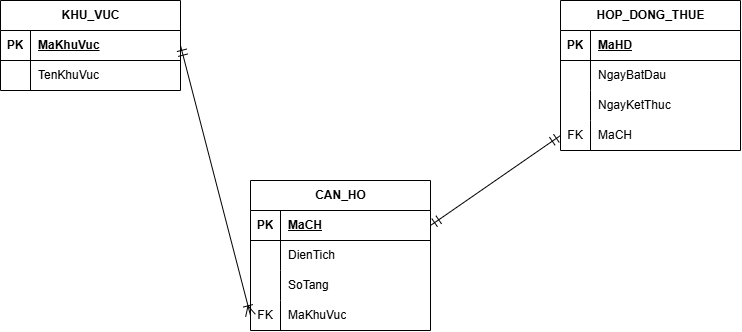

The diagram above was exported from draw.io. Its source (the exported page's mxGraphModel, read from the mxfile embedded in the PNG):
<mxGraphModel dx="1030" dy="614" grid="1" gridSize="10" guides="1" tooltips="1" connect="1" arrows="1" fold="1" page="1" pageScale="1" pageWidth="827" pageHeight="1169" math="0" shadow="0">
  <root>
    <mxCell id="0" />
    <mxCell id="1" parent="0" />
    <mxCell id="VqZoXCz4diHrTmL3jLYT-1" parent="1" style="shape=table;startSize=30;container=1;collapsible=1;childLayout=tableLayout;fixedRows=1;rowLines=0;fontStyle=1;align=center;resizeLast=1;html=1;" value="CAN_HO" vertex="1">
      <mxGeometry height="150" width="180" x="390" y="250" as="geometry" />
    </mxCell>
    <mxCell id="VqZoXCz4diHrTmL3jLYT-2" parent="VqZoXCz4diHrTmL3jLYT-1" style="shape=tableRow;horizontal=0;startSize=0;swimlaneHead=0;swimlaneBody=0;fillColor=none;collapsible=0;dropTarget=0;points=[[0,0.5],[1,0.5]];portConstraint=eastwest;top=0;left=0;right=0;bottom=1;" value="" vertex="1">
      <mxGeometry height="30" width="180" y="30" as="geometry" />
    </mxCell>
    <mxCell id="VqZoXCz4diHrTmL3jLYT-3" parent="VqZoXCz4diHrTmL3jLYT-2" style="shape=partialRectangle;connectable=0;fillColor=none;top=0;left=0;bottom=0;right=0;fontStyle=1;overflow=hidden;whiteSpace=wrap;html=1;" value="PK" vertex="1">
      <mxGeometry height="30" width="30" as="geometry">
        <mxRectangle height="30" width="30" as="alternateBounds" />
      </mxGeometry>
    </mxCell>
    <mxCell id="VqZoXCz4diHrTmL3jLYT-4" parent="VqZoXCz4diHrTmL3jLYT-2" style="shape=partialRectangle;connectable=0;fillColor=none;top=0;left=0;bottom=0;right=0;align=left;spacingLeft=6;fontStyle=5;overflow=hidden;whiteSpace=wrap;html=1;" value="MaCH" vertex="1">
      <mxGeometry height="30" width="150" x="30" as="geometry">
        <mxRectangle height="30" width="150" as="alternateBounds" />
      </mxGeometry>
    </mxCell>
    <mxCell id="VqZoXCz4diHrTmL3jLYT-5" parent="VqZoXCz4diHrTmL3jLYT-1" style="shape=tableRow;horizontal=0;startSize=0;swimlaneHead=0;swimlaneBody=0;fillColor=none;collapsible=0;dropTarget=0;points=[[0,0.5],[1,0.5]];portConstraint=eastwest;top=0;left=0;right=0;bottom=0;" value="" vertex="1">
      <mxGeometry height="30" width="180" y="60" as="geometry" />
    </mxCell>
    <mxCell id="VqZoXCz4diHrTmL3jLYT-6" parent="VqZoXCz4diHrTmL3jLYT-5" style="shape=partialRectangle;connectable=0;fillColor=none;top=0;left=0;bottom=0;right=0;editable=1;overflow=hidden;whiteSpace=wrap;html=1;" value="" vertex="1">
      <mxGeometry height="30" width="30" as="geometry">
        <mxRectangle height="30" width="30" as="alternateBounds" />
      </mxGeometry>
    </mxCell>
    <mxCell id="VqZoXCz4diHrTmL3jLYT-7" parent="VqZoXCz4diHrTmL3jLYT-5" style="shape=partialRectangle;connectable=0;fillColor=none;top=0;left=0;bottom=0;right=0;align=left;spacingLeft=6;overflow=hidden;whiteSpace=wrap;html=1;" value="DienTich" vertex="1">
      <mxGeometry height="30" width="150" x="30" as="geometry">
        <mxRectangle height="30" width="150" as="alternateBounds" />
      </mxGeometry>
    </mxCell>
    <mxCell id="VqZoXCz4diHrTmL3jLYT-8" parent="VqZoXCz4diHrTmL3jLYT-1" style="shape=tableRow;horizontal=0;startSize=0;swimlaneHead=0;swimlaneBody=0;fillColor=none;collapsible=0;dropTarget=0;points=[[0,0.5],[1,0.5]];portConstraint=eastwest;top=0;left=0;right=0;bottom=0;" value="" vertex="1">
      <mxGeometry height="30" width="180" y="90" as="geometry" />
    </mxCell>
    <mxCell id="VqZoXCz4diHrTmL3jLYT-9" parent="VqZoXCz4diHrTmL3jLYT-8" style="shape=partialRectangle;connectable=0;fillColor=none;top=0;left=0;bottom=0;right=0;editable=1;overflow=hidden;whiteSpace=wrap;html=1;" value="" vertex="1">
      <mxGeometry height="30" width="30" as="geometry">
        <mxRectangle height="30" width="30" as="alternateBounds" />
      </mxGeometry>
    </mxCell>
    <mxCell id="VqZoXCz4diHrTmL3jLYT-10" parent="VqZoXCz4diHrTmL3jLYT-8" style="shape=partialRectangle;connectable=0;fillColor=none;top=0;left=0;bottom=0;right=0;align=left;spacingLeft=6;overflow=hidden;whiteSpace=wrap;html=1;" value="SoTang" vertex="1">
      <mxGeometry height="30" width="150" x="30" as="geometry">
        <mxRectangle height="30" width="150" as="alternateBounds" />
      </mxGeometry>
    </mxCell>
    <mxCell id="VqZoXCz4diHrTmL3jLYT-11" parent="VqZoXCz4diHrTmL3jLYT-1" style="shape=tableRow;horizontal=0;startSize=0;swimlaneHead=0;swimlaneBody=0;fillColor=none;collapsible=0;dropTarget=0;points=[[0,0.5],[1,0.5]];portConstraint=eastwest;top=0;left=0;right=0;bottom=0;" value="" vertex="1">
      <mxGeometry height="30" width="180" y="120" as="geometry" />
    </mxCell>
    <mxCell id="VqZoXCz4diHrTmL3jLYT-12" parent="VqZoXCz4diHrTmL3jLYT-11" style="shape=partialRectangle;connectable=0;fillColor=none;top=0;left=0;bottom=0;right=0;editable=1;overflow=hidden;whiteSpace=wrap;html=1;" value="FK" vertex="1">
      <mxGeometry height="30" width="30" as="geometry">
        <mxRectangle height="30" width="30" as="alternateBounds" />
      </mxGeometry>
    </mxCell>
    <mxCell id="VqZoXCz4diHrTmL3jLYT-13" parent="VqZoXCz4diHrTmL3jLYT-11" style="shape=partialRectangle;connectable=0;fillColor=none;top=0;left=0;bottom=0;right=0;align=left;spacingLeft=6;overflow=hidden;whiteSpace=wrap;html=1;" value="MaKhuVuc" vertex="1">
      <mxGeometry height="30" width="150" x="30" as="geometry">
        <mxRectangle height="30" width="150" as="alternateBounds" />
      </mxGeometry>
    </mxCell>
    <mxCell id="VqZoXCz4diHrTmL3jLYT-14" parent="1" style="shape=table;startSize=30;container=1;collapsible=1;childLayout=tableLayout;fixedRows=1;rowLines=0;fontStyle=1;align=center;resizeLast=1;html=1;" value="KHU_VUC" vertex="1">
      <mxGeometry height="90" width="180" x="140" y="70" as="geometry" />
    </mxCell>
    <mxCell id="VqZoXCz4diHrTmL3jLYT-15" parent="VqZoXCz4diHrTmL3jLYT-14" style="shape=tableRow;horizontal=0;startSize=0;swimlaneHead=0;swimlaneBody=0;fillColor=none;collapsible=0;dropTarget=0;points=[[0,0.5],[1,0.5]];portConstraint=eastwest;top=0;left=0;right=0;bottom=1;" value="" vertex="1">
      <mxGeometry height="30" width="180" y="30" as="geometry" />
    </mxCell>
    <mxCell id="VqZoXCz4diHrTmL3jLYT-16" parent="VqZoXCz4diHrTmL3jLYT-15" style="shape=partialRectangle;connectable=0;fillColor=none;top=0;left=0;bottom=0;right=0;fontStyle=1;overflow=hidden;whiteSpace=wrap;html=1;" value="PK" vertex="1">
      <mxGeometry height="30" width="30" as="geometry">
        <mxRectangle height="30" width="30" as="alternateBounds" />
      </mxGeometry>
    </mxCell>
    <mxCell id="VqZoXCz4diHrTmL3jLYT-17" parent="VqZoXCz4diHrTmL3jLYT-15" style="shape=partialRectangle;connectable=0;fillColor=none;top=0;left=0;bottom=0;right=0;align=left;spacingLeft=6;fontStyle=5;overflow=hidden;whiteSpace=wrap;html=1;" value="MaKhuVuc" vertex="1">
      <mxGeometry height="30" width="150" x="30" as="geometry">
        <mxRectangle height="30" width="150" as="alternateBounds" />
      </mxGeometry>
    </mxCell>
    <mxCell id="VqZoXCz4diHrTmL3jLYT-18" parent="VqZoXCz4diHrTmL3jLYT-14" style="shape=tableRow;horizontal=0;startSize=0;swimlaneHead=0;swimlaneBody=0;fillColor=none;collapsible=0;dropTarget=0;points=[[0,0.5],[1,0.5]];portConstraint=eastwest;top=0;left=0;right=0;bottom=0;" value="" vertex="1">
      <mxGeometry height="30" width="180" y="60" as="geometry" />
    </mxCell>
    <mxCell id="VqZoXCz4diHrTmL3jLYT-19" parent="VqZoXCz4diHrTmL3jLYT-18" style="shape=partialRectangle;connectable=0;fillColor=none;top=0;left=0;bottom=0;right=0;editable=1;overflow=hidden;whiteSpace=wrap;html=1;" value="" vertex="1">
      <mxGeometry height="30" width="30" as="geometry">
        <mxRectangle height="30" width="30" as="alternateBounds" />
      </mxGeometry>
    </mxCell>
    <mxCell id="VqZoXCz4diHrTmL3jLYT-20" parent="VqZoXCz4diHrTmL3jLYT-18" style="shape=partialRectangle;connectable=0;fillColor=none;top=0;left=0;bottom=0;right=0;align=left;spacingLeft=6;overflow=hidden;whiteSpace=wrap;html=1;" value="TenKhuVuc" vertex="1">
      <mxGeometry height="30" width="150" x="30" as="geometry">
        <mxRectangle height="30" width="150" as="alternateBounds" />
      </mxGeometry>
    </mxCell>
    <mxCell id="8KGxc4u4c6Bvl_vPC7EJ-1" parent="1" style="shape=table;startSize=30;container=1;collapsible=1;childLayout=tableLayout;fixedRows=1;rowLines=0;fontStyle=1;align=center;resizeLast=1;html=1;" value="HOP_DONG_THUE" vertex="1">
      <mxGeometry height="150" width="180" x="700" y="70" as="geometry" />
    </mxCell>
    <mxCell id="8KGxc4u4c6Bvl_vPC7EJ-2" parent="8KGxc4u4c6Bvl_vPC7EJ-1" style="shape=tableRow;horizontal=0;startSize=0;swimlaneHead=0;swimlaneBody=0;fillColor=none;collapsible=0;dropTarget=0;points=[[0,0.5],[1,0.5]];portConstraint=eastwest;top=0;left=0;right=0;bottom=1;" value="" vertex="1">
      <mxGeometry height="30" width="180" y="30" as="geometry" />
    </mxCell>
    <mxCell id="8KGxc4u4c6Bvl_vPC7EJ-3" parent="8KGxc4u4c6Bvl_vPC7EJ-2" style="shape=partialRectangle;connectable=0;fillColor=none;top=0;left=0;bottom=0;right=0;fontStyle=1;overflow=hidden;whiteSpace=wrap;html=1;" value="PK" vertex="1">
      <mxGeometry height="30" width="30" as="geometry">
        <mxRectangle height="30" width="30" as="alternateBounds" />
      </mxGeometry>
    </mxCell>
    <mxCell id="8KGxc4u4c6Bvl_vPC7EJ-4" parent="8KGxc4u4c6Bvl_vPC7EJ-2" style="shape=partialRectangle;connectable=0;fillColor=none;top=0;left=0;bottom=0;right=0;align=left;spacingLeft=6;fontStyle=5;overflow=hidden;whiteSpace=wrap;html=1;" value="MaHD" vertex="1">
      <mxGeometry height="30" width="150" x="30" as="geometry">
        <mxRectangle height="30" width="150" as="alternateBounds" />
      </mxGeometry>
    </mxCell>
    <mxCell id="8KGxc4u4c6Bvl_vPC7EJ-5" parent="8KGxc4u4c6Bvl_vPC7EJ-1" style="shape=tableRow;horizontal=0;startSize=0;swimlaneHead=0;swimlaneBody=0;fillColor=none;collapsible=0;dropTarget=0;points=[[0,0.5],[1,0.5]];portConstraint=eastwest;top=0;left=0;right=0;bottom=0;" value="" vertex="1">
      <mxGeometry height="30" width="180" y="60" as="geometry" />
    </mxCell>
    <mxCell id="8KGxc4u4c6Bvl_vPC7EJ-6" parent="8KGxc4u4c6Bvl_vPC7EJ-5" style="shape=partialRectangle;connectable=0;fillColor=none;top=0;left=0;bottom=0;right=0;editable=1;overflow=hidden;whiteSpace=wrap;html=1;" value="" vertex="1">
      <mxGeometry height="30" width="30" as="geometry">
        <mxRectangle height="30" width="30" as="alternateBounds" />
      </mxGeometry>
    </mxCell>
    <mxCell id="8KGxc4u4c6Bvl_vPC7EJ-7" parent="8KGxc4u4c6Bvl_vPC7EJ-5" style="shape=partialRectangle;connectable=0;fillColor=none;top=0;left=0;bottom=0;right=0;align=left;spacingLeft=6;overflow=hidden;whiteSpace=wrap;html=1;" value="NgayBatDau" vertex="1">
      <mxGeometry height="30" width="150" x="30" as="geometry">
        <mxRectangle height="30" width="150" as="alternateBounds" />
      </mxGeometry>
    </mxCell>
    <mxCell id="8KGxc4u4c6Bvl_vPC7EJ-8" parent="8KGxc4u4c6Bvl_vPC7EJ-1" style="shape=tableRow;horizontal=0;startSize=0;swimlaneHead=0;swimlaneBody=0;fillColor=none;collapsible=0;dropTarget=0;points=[[0,0.5],[1,0.5]];portConstraint=eastwest;top=0;left=0;right=0;bottom=0;" value="" vertex="1">
      <mxGeometry height="30" width="180" y="90" as="geometry" />
    </mxCell>
    <mxCell id="8KGxc4u4c6Bvl_vPC7EJ-9" parent="8KGxc4u4c6Bvl_vPC7EJ-8" style="shape=partialRectangle;connectable=0;fillColor=none;top=0;left=0;bottom=0;right=0;editable=1;overflow=hidden;whiteSpace=wrap;html=1;" value="" vertex="1">
      <mxGeometry height="30" width="30" as="geometry">
        <mxRectangle height="30" width="30" as="alternateBounds" />
      </mxGeometry>
    </mxCell>
    <mxCell id="8KGxc4u4c6Bvl_vPC7EJ-10" parent="8KGxc4u4c6Bvl_vPC7EJ-8" style="shape=partialRectangle;connectable=0;fillColor=none;top=0;left=0;bottom=0;right=0;align=left;spacingLeft=6;overflow=hidden;whiteSpace=wrap;html=1;" value="NgayKetThuc" vertex="1">
      <mxGeometry height="30" width="150" x="30" as="geometry">
        <mxRectangle height="30" width="150" as="alternateBounds" />
      </mxGeometry>
    </mxCell>
    <mxCell id="8KGxc4u4c6Bvl_vPC7EJ-11" parent="8KGxc4u4c6Bvl_vPC7EJ-1" style="shape=tableRow;horizontal=0;startSize=0;swimlaneHead=0;swimlaneBody=0;fillColor=none;collapsible=0;dropTarget=0;points=[[0,0.5],[1,0.5]];portConstraint=eastwest;top=0;left=0;right=0;bottom=0;" value="" vertex="1">
      <mxGeometry height="30" width="180" y="120" as="geometry" />
    </mxCell>
    <mxCell id="8KGxc4u4c6Bvl_vPC7EJ-12" parent="8KGxc4u4c6Bvl_vPC7EJ-11" style="shape=partialRectangle;connectable=0;fillColor=none;top=0;left=0;bottom=0;right=0;editable=1;overflow=hidden;whiteSpace=wrap;html=1;" value="FK" vertex="1">
      <mxGeometry height="30" width="30" as="geometry">
        <mxRectangle height="30" width="30" as="alternateBounds" />
      </mxGeometry>
    </mxCell>
    <mxCell id="8KGxc4u4c6Bvl_vPC7EJ-13" parent="8KGxc4u4c6Bvl_vPC7EJ-11" style="shape=partialRectangle;connectable=0;fillColor=none;top=0;left=0;bottom=0;right=0;align=left;spacingLeft=6;overflow=hidden;whiteSpace=wrap;html=1;" value="MaCH" vertex="1">
      <mxGeometry height="30" width="150" x="30" as="geometry">
        <mxRectangle height="30" width="150" as="alternateBounds" />
      </mxGeometry>
    </mxCell>
    <mxCell id="8KGxc4u4c6Bvl_vPC7EJ-15" edge="1" parent="1" source="VqZoXCz4diHrTmL3jLYT-15" style="fontSize=12;html=1;endArrow=ERoneToMany;startArrow=ERmandOne;rounded=0;startSize=8;endSize=8;curved=1;exitX=1;exitY=0.5;exitDx=0;exitDy=0;entryX=0;entryY=0.5;entryDx=0;entryDy=0;" target="VqZoXCz4diHrTmL3jLYT-11" value="">
      <mxGeometry height="100" relative="1" width="100" as="geometry">
        <mxPoint x="520" y="330" as="sourcePoint" />
        <mxPoint x="620" y="230" as="targetPoint" />
      </mxGeometry>
    </mxCell>
    <mxCell id="8KGxc4u4c6Bvl_vPC7EJ-16" edge="1" parent="1" source="VqZoXCz4diHrTmL3jLYT-2" style="fontSize=12;html=1;endArrow=ERmandOne;startArrow=ERmandOne;rounded=0;startSize=8;endSize=8;curved=1;exitX=1;exitY=0.5;exitDx=0;exitDy=0;entryX=0;entryY=0.5;entryDx=0;entryDy=0;" target="8KGxc4u4c6Bvl_vPC7EJ-11" value="">
      <mxGeometry height="100" relative="1" width="100" as="geometry">
        <mxPoint x="590" y="340" as="sourcePoint" />
        <mxPoint x="690" y="240" as="targetPoint" />
      </mxGeometry>
    </mxCell>
  </root>
</mxGraphModel>